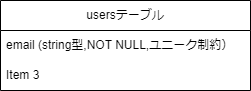

The diagram above was exported from draw.io. Its source (the exported page's mxGraphModel, read from the mxfile embedded in the PNG):
<mxGraphModel dx="766" dy="707" grid="1" gridSize="10" guides="1" tooltips="1" connect="1" arrows="1" fold="1" page="1" pageScale="1" pageWidth="827" pageHeight="1169" math="0" shadow="0">
  <root>
    <mxCell id="0" />
    <mxCell id="1" parent="0" />
    <mxCell id="2" value="usersテーブル" style="swimlane;fontStyle=0;childLayout=stackLayout;horizontal=1;startSize=30;horizontalStack=0;resizeParent=1;resizeParentMax=0;resizeLast=0;collapsible=1;marginBottom=0;whiteSpace=wrap;html=1;" vertex="1" parent="1">
      <mxGeometry x="80" y="160" width="250" height="90" as="geometry" />
    </mxCell>
    <mxCell id="3" value="email (string型,NOT NULL,ユニーク制約）" style="text;strokeColor=none;fillColor=none;align=left;verticalAlign=middle;spacingLeft=4;spacingRight=4;overflow=hidden;points=[[0,0.5],[1,0.5]];portConstraint=eastwest;rotatable=0;whiteSpace=wrap;html=1;" vertex="1" parent="2">
      <mxGeometry y="30" width="250" height="30" as="geometry" />
    </mxCell>
    <mxCell id="5" value="Item 3" style="text;strokeColor=none;fillColor=none;align=left;verticalAlign=middle;spacingLeft=4;spacingRight=4;overflow=hidden;points=[[0,0.5],[1,0.5]];portConstraint=eastwest;rotatable=0;whiteSpace=wrap;html=1;" vertex="1" parent="2">
      <mxGeometry y="60" width="250" height="30" as="geometry" />
    </mxCell>
  </root>
</mxGraphModel>